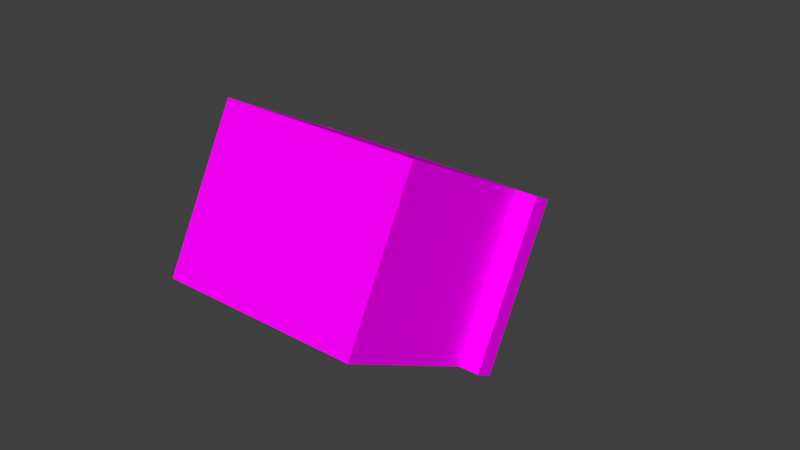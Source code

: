 # Source: body_5anim.blend  (saved by Blender 2.80.75; exported with 4.5.12 LTS)
import bpy
from mathutils import Matrix  # noqa: F401  (used for matrix-valued properties, if any)

bpy.ops.wm.read_factory_settings(use_empty=True)
scene = bpy.context.scene
scene.name = 'Scene'

# ---- collections
col_collection_1 = bpy.data.collections.new('Collection 1'); scene.collection.children.link(col_collection_1)

# ---- images (referenced by path relative to the original .blend; pixels are not part of the script)
import os
ASSET_DIR = os.environ.get("B2B_ASSET_DIR", "")  # directory of the original .blend (textures are referenced by path, not embedded)
HERE = os.path.dirname(os.path.abspath(__file__))  # packed textures are extracted next to this script under _unpacked/

def load_image(name, relpath, width, height, colorspace="sRGB"):
    """Load a texture the original file referenced (path relative to the .blend, or extracted next to this script)."""
    p = next((c for c in (os.path.join(HERE, relpath), os.path.join(ASSET_DIR, relpath)) if relpath and os.path.exists(c)), "")
    if p:
        img = bpy.data.images.load(p, check_existing=True)
        img.name = name
    else:  # same state as the original file: an image datablock whose file is absent (Cycles renders it pink)
        img = bpy.data.images.new(name, width, height)
        img.source = "FILE"
        img.filepath = "//" + (relpath or name)
    img.colorspace_settings.name = colorspace
    return img
img_avatar_arm_5_png = load_image('avatar_arm_5.png', 'avatar_arm_5.png', 1024, 1024, 'sRGB')
img_avatar_leg_4_png = load_image('avatar_leg_4.png', 'avatar_leg_4.png', 1024, 1024, 'sRGB')
img_avatar_body_5_png = load_image('avatar_body_5.png', 'avatar_body_5.png', 1024, 1024, 'sRGB')

# ---- materials (node trees are filled in below, after node groups)
mat_armmat = bpy.data.materials.new('armMat')
mat_armmat.alpha_threshold = 0.0
mat_armmat.roughness = 0.5
mat_legmat = bpy.data.materials.new('legMat')
mat_legmat.alpha_threshold = 0.0
mat_legmat.diffuse_color = (1.0, 1.0, 1.0, 1.0)
mat_legmat.roughness = 0.5
mat_base_mat = bpy.data.materials.new('base_mat')
mat_base_mat.alpha_threshold = 0.0
mat_base_mat.diffuse_color = (1.0, 1.0, 1.0, 1.0)
mat_base_mat.roughness = 0.5
mat_base_mat.specular_intensity = 0.0

# ---- material node trees
mat_armmat.use_nodes = True; mat_armmat.node_tree.nodes.clear()
_N = mat_armmat.node_tree.nodes; _L = mat_armmat.node_tree.links
n0 = _N.new('ShaderNodeOutputMaterial'); n0.name = 'Material Output'; n0.location = (300, 300)
n1 = _N.new('ShaderNodeBsdfPrincipled'); n1.name = 'Principled BSDF'; n1.location = (10, 300)
n1.width = 150
n1.subsurface_method = 'BURLEY'
n1.inputs[2].default_value = 0.0
n1.inputs[3].default_value = 1.45
n1.inputs[9].default_value = (1.0, 1.0, 1.0)
n1.inputs[27].default_value = (0.0, 0.0, 0.0, 1.0)
n1.inputs[28].default_value = 1.0
n2 = _N.new('ShaderNodeTexImage'); n2.name = 'Image Texture'; n2.location = (-180, 300)
n2.width = 140
n2.image = img_avatar_arm_5_png
_L.new(n1.outputs[0], n0.inputs[0])
_L.new(n2.outputs[0], n1.inputs[0])
n0.is_active_output = True
mat_legmat.use_nodes = True; mat_legmat.node_tree.nodes.clear()
_N = mat_legmat.node_tree.nodes; _L = mat_legmat.node_tree.links
n0 = _N.new('ShaderNodeOutputMaterial'); n0.name = 'Material Output'; n0.location = (300, 300)
n1 = _N.new('ShaderNodeBsdfPrincipled'); n1.name = 'Principled BSDF'; n1.location = (10, 300)
n1.width = 150
n1.subsurface_method = 'BURLEY'
n1.inputs[2].default_value = 0.0
n1.inputs[3].default_value = 1.45
n1.inputs[9].default_value = (1.0, 1.0, 1.0)
n1.inputs[13].default_value = 0.0
n1.inputs[27].default_value = (0.0, 0.0, 0.0, 1.0)
n1.inputs[28].default_value = 1.0
n2 = _N.new('ShaderNodeTexImage'); n2.name = 'Image Texture'; n2.location = (-180, 300)
n2.width = 140
n2.image = img_avatar_leg_4_png
_L.new(n1.outputs[0], n0.inputs[0])
_L.new(n2.outputs[0], n1.inputs[0])
n0.is_active_output = True
mat_base_mat.use_nodes = True; mat_base_mat.node_tree.nodes.clear()
_N = mat_base_mat.node_tree.nodes; _L = mat_base_mat.node_tree.links
n0 = _N.new('ShaderNodeOutputMaterial'); n0.name = 'Material Output'; n0.location = (300, 300)
n1 = _N.new('ShaderNodeBsdfPrincipled'); n1.name = 'Principled BSDF'; n1.location = (10, 300)
n1.width = 150
n1.subsurface_method = 'BURLEY'
n1.inputs[2].default_value = 0.0
n1.inputs[3].default_value = 1.45
n1.inputs[9].default_value = (1.0, 1.0, 1.0)
n1.inputs[13].default_value = 0.0
n1.inputs[27].default_value = (0.0, 0.0, 0.0, 1.0)
n1.inputs[28].default_value = 1.0
n2 = _N.new('ShaderNodeTexImage'); n2.name = 'Image Texture'; n2.location = (-180, 300)
n2.width = 140
n2.image = img_avatar_body_5_png
_L.new(n1.outputs[0], n0.inputs[0])
_L.new(n2.outputs[0], n1.inputs[0])
n0.is_active_output = True

# ---- world
world_world = bpy.data.worlds.new('World'); scene.world = world_world
world_world.color = (0.05088, 0.05088, 0.05088)
world_world.use_sun_shadow = False
world_world.sun_shadow_jitter_overblur = 0.0
world_world.cycles.sampling_method = 'MANUAL'

# ---- meshes
me_plane_007 = bpy.data.meshes.new('Plane.007')
me_plane_007.from_pydata([(-2.0, -1.0, 0.0), (0.0, -1.0, 0.0), (-2.0, 1.0, 0.0), (0.0, 1.0, 0.0), (0.0, -1.0, -8.0), (0.0, 1.0, -8.0), (-2.0, -1.0, -8.0), (-2.0, 1.0, -8.0)], [], [(0, 1, 3, 2), (3, 1, 4, 5), (5, 4, 6, 7), (2, 7, 6, 0), (3, 5, 7, 2), (0, 6, 4, 1)])
_uv = me_plane_007.uv_layers.new(name='UVMap')
_uv.uv.foreach_set('vector', [0.0, 0.8, 0.2, 0.8, 0.2, 1.0, 2.384e-08, 1.0, 0.8, 0.8, 0.6, 0.8, 0.6, 0.0, 0.8, 0.0, 1.0, 0.0, 1.0, 0.2, 0.8, 0.2, 0.8, 5.96e-08, 0.2, 0.0, 0.2, 0.8, 3.695e-07, 0.8, 0.0, 9.298e-08, 0.6, 0.0, 0.6, 0.8, 0.4, 0.8, 0.4, 4.51e-08, 0.4, 0.0, 0.4, 0.8, 0.2, 0.8, 0.2, 7.788e-08])
me_plane_007.materials.append(mat_armmat)
me_plane_007.use_remesh_preserve_volume = False
me_plane_007.use_remesh_preserve_attributes = False
me_plane_007.use_mirror_vertex_groups = False
me_plane_007.update()
me_plane_006 = bpy.data.meshes.new('Plane.006')
me_plane_006.from_pydata([(-1.0, -1.0, 0.0), (1.0, -1.0, 0.0), (-1.0, 1.0, 0.0), (1.0, 1.0, 0.0), (1.0, -1.0, -8.0), (1.0, 1.0, -8.0), (-1.0, -1.0, -8.0), (-1.0, 1.0, -8.0)], [], [(0, 1, 3, 2), (3, 1, 4, 5), (5, 4, 6, 7), (2, 7, 6, 0), (3, 5, 7, 2), (0, 6, 4, 1)])
_uv = me_plane_006.uv_layers.new(name='UVMap')
_uv.uv.foreach_set('vector', [-0.001231, 0.9993, -0.001231, 0.7993, 0.1988, 0.7993, 0.1988, 0.9993, 0.4, 8.106e-06, 0.6, -8.047e-06, 0.6, 0.8, 0.4, 0.8, 1.003, -0.0009115, 1.003, 0.1993, 0.8033, 0.1993, 0.8033, -0.0009115, 0.2, 0.0, 0.2, 0.8, 3.695e-07, 0.8, 0.0, 9.298e-08, 0.8, 0.0, 0.8, 0.8, 0.6, 0.8, 0.6, 3.616e-08, 0.4, 0.0, 0.4, 0.8, 0.2, 0.8, 0.2, 7.788e-08])
me_plane_006.materials.append(mat_armmat)
me_plane_006.use_remesh_preserve_volume = False
me_plane_006.use_remesh_preserve_attributes = False
me_plane_006.use_mirror_vertex_groups = False
me_plane_006.update()
me_plane_002 = bpy.data.meshes.new('Plane.002')
me_plane_002.from_pydata([(-2.0, -1.0, -1.0), (0.0, -1.0, -1.0), (-2.0, 1.0, -1.0), (0.0, 1.0, -1.0), (0.0, -1.0, -7.0), (0.0, 1.0, -7.0), (-2.0, -1.0, -7.0), (-2.0, 1.0, -7.0)], [], [(0, 1, 3, 2), (3, 1, 4, 5), (5, 4, 6, 7), (2, 7, 6, 0), (3, 5, 7, 2), (0, 6, 4, 1)])
_uv = me_plane_002.uv_layers.new(name='UVMap')
_uv.uv.foreach_set('vector', [0.8571, 0.2857, 1.0, 0.2857, 1.0, 0.5714, 0.8571, 0.5714, 0.2857, 1.788e-07, 0.5714, -1.788e-07, 0.5714, 1.0, 0.2857, 1.0, 1.0, 0.0, 1.0, 0.2857, 0.8571, 0.2857, 0.8571, 1.703e-08, 0.2857, 0.0, 0.2857, 1.0, 4.683e-07, 1.0, 0.0, 1.328e-07, 0.8571, 0.0, 0.8571, 1.0, 0.7143, 1.0, 0.7143, 2.157e-08, 0.7143, 0.0, 0.7143, 1.0, 0.5714, 1.0, 0.5714, 5.563e-08])
me_plane_002.materials.append(mat_legmat)
me_plane_002.use_remesh_preserve_volume = False
me_plane_002.use_remesh_preserve_attributes = False
me_plane_002.use_mirror_vertex_groups = False
me_plane_002.update()
me_plane_005 = bpy.data.meshes.new('Plane.005')
me_plane_005.from_pydata([(-1.0, -1.0, -1.0), (1.0, -1.0, -1.0), (-1.0, 1.0, -1.0), (1.0, 1.0, -1.0), (1.0, -1.0, -7.0), (1.0, 1.0, -7.0), (-1.0, -1.0, -7.0), (-1.0, 1.0, -7.0)], [], [(0, 1, 3, 2), (3, 1, 4, 5), (5, 4, 6, 7), (2, 7, 6, 0), (3, 5, 7, 2), (0, 6, 4, 1)])
_uv = me_plane_005.uv_layers.new(name='UVMap')
_uv.uv.foreach_set('vector', [0.8571, 0.2857, 1.0, 0.2857, 1.0, 0.5714, 0.8571, 0.5714, 0.2858, -1.091e-05, 0.5715, 1.091e-05, 0.5714, 1.0, 0.2857, 1.0, 1.0, 0.0, 1.0, 0.2857, 0.8571, 0.2857, 0.8571, 1.703e-08, 0.2857, 0.0, 0.2857, 1.0, 4.683e-07, 1.0, 0.0, 1.328e-07, 0.8571, 0.0, 0.8571, 1.0, 0.7143, 1.0, 0.7143, 2.157e-08, 0.7143, 0.0, 0.7143, 1.0, 0.5714, 1.0, 0.5714, 5.563e-08])
me_plane_005.materials.append(mat_legmat)
me_plane_005.use_remesh_preserve_volume = False
me_plane_005.use_remesh_preserve_attributes = False
me_plane_005.use_mirror_vertex_groups = False
me_plane_005.update()
me_plane_001 = bpy.data.meshes.new('Plane.001')
me_plane_001.from_pydata([(-0.6, -1.0, 0.0), (0.6, -1.0, 0.0), (-0.6, 1.0, 0.0), (0.6, 1.0, 0.0), (0.6, -1.0, -0.1), (0.6, 1.0, -0.1), (0.5, -1.0, -0.1), (0.5, 1.0, -0.1), (0.5, -1.0, -0.9), (0.5, 1.0, -0.9), (-0.5, -1.0, -0.9), (-0.5, 1.0, -0.9), (-0.5, -1.0, -0.1), (-0.5, 1.0, -0.1), (-0.6, -1.0, -0.1), (-0.6, 1.0, -0.1)], [], [(0, 1, 3, 2), (3, 1, 4, 5), (5, 4, 6, 7), (7, 6, 8, 9), (9, 8, 10, 11), (11, 10, 12, 13), (13, 12, 14, 15), (2, 15, 14, 0), (0, 14, 4, 1), (6, 12, 10, 8), (2, 3, 5, 15), (9, 11, 13, 7)])
_uv = me_plane_001.uv_layers.new(name='UVMap')
_uv.uv.foreach_set('vector', [0.0, 9.934e-08, 0.2778, 0.0, 0.2778, 0.6667, 1.407e-07, 0.6667, 0.9722, 0.0, 0.9722, 0.6667, 0.9444, 0.6667, 0.9444, 3.974e-08, 0.9444, 0.0, 0.9444, 0.6667, 0.9167, 0.6667, 0.9167, 3.974e-08, 0.8889, 0.0, 0.8889, 0.6667, 0.6944, 0.6667, 0.6944, 0.0, 0.5, 0.0, 0.5, 0.6667, 0.2778, 0.6667, 0.2778, 9.934e-08, 0.6944, 0.0, 0.6944, 0.6667, 0.5, 0.6667, 0.5, 1.192e-07, 0.9722, 0.6667, 0.9722, 0.0, 1.0, 0.0, 1.0, 0.6667, 0.8889, 0.0, 0.9167, 0.0, 0.9167, 0.6667, 0.8889, 0.6667, 0.4167, 1.0, 0.3889, 1.0, 0.3889, 0.6667, 0.4167, 0.6667, 0.3889, 0.6994, 0.3889, 0.9661, 0.1944, 0.9661, 0.1944, 0.6994, 0.4167, 1.0, 0.4167, 0.6667, 0.4444, 0.6667, 0.4444, 1.0, 0.6392, 0.6994, 0.6392, 0.9661, 0.4448, 0.9661, 0.4447, 0.6994])
me_plane_001.materials.append(mat_base_mat)
me_plane_001.use_remesh_preserve_volume = False
me_plane_001.use_remesh_preserve_attributes = False
me_plane_001.use_mirror_vertex_groups = False
me_plane_001.update()
arm_armature = bpy.data.armatures.new('Armature')  # bones are not reproduced

# ---- objects
ob_armature = bpy.data.objects.new('Armature', arm_armature)
ob_arm_r = bpy.data.objects.new('arm.r', me_plane_007)
ob_arm_l = bpy.data.objects.new('arm.l', me_plane_006)
ob_leg_r = bpy.data.objects.new('leg.r', me_plane_002)
ob_leg_l = bpy.data.objects.new('leg.l', me_plane_005)
ob_body = bpy.data.objects.new('body', me_plane_001)

# ---- transforms, parenting, visibility, modifiers, constraints
ob_armature.location = (0.0, 0.003755, 0.04764)
ob_armature.rotation_euler = (-0.4966, -0.0, 0.0)
ob_armature.scale = (0.03374, 0.03374, 0.03374)
ob_armature.show_in_front = True
ob_armature.lineart.crease_threshold = 0.0
ob_arm_r.parent = ob_armature
ob_arm_r.matrix_parent_inverse = Matrix(((29.64, 9.42e-07, -1.907e-06, 1.165), (-3.066e-06, -1.827e-13, -29.64, 1.607), (-9.42e-07, 29.64, 0.0, -3.704e-08), (0.0, 0.0, 0.0, 1.0)))
ob_arm_r.location = (-0.03167, 0.0, 0.08938)
ob_arm_r.scale = (0.006423, 0.006423, 0.006423)
ob_arm_r.lineart.crease_threshold = 0.0
ob_arm_l.parent = ob_armature
ob_arm_l.matrix_parent_inverse = Matrix(((29.64, 2.591e-06, 0.0, -1.195), (0.0, -3.655e-13, -29.64, 1.607), (9.42e-07, 29.64, -5.684e-14, -3.797e-08), (0.0, 0.0, 0.0, 1.0)))
ob_arm_l.location = (0.03898, 0.0, 0.08938)
ob_arm_l.scale = (0.006423, 0.006423, 0.006423)
ob_arm_l.lineart.crease_threshold = 0.0
ob_leg_r.parent = ob_armature
ob_leg_r.matrix_parent_inverse = Matrix(((29.64, 3.946e-06, 4.951e-14, 0.5711), (-8.832e-07, -2.298e-06, -29.64, 0.2947), (-1.354e-06, 29.64, 3.719e-07, -3.962e-08), (0.0, 0.0, 0.0, 1.0)))
ob_leg_r.location = (-0.0124, 0.0, 0.04442)
ob_leg_r.scale = (0.006423, 0.006423, 0.006423)
ob_leg_r.lineart.crease_threshold = 0.0
ob_leg_l.parent = ob_armature
ob_leg_l.matrix_parent_inverse = Matrix(((29.64, 1.402e-06, -8.832e-07, -0.5822), (-1.766e-06, -1.859e-07, -29.64, 0.3013), (-8.697e-07, 29.64, -5.355e-07, 1.544e-08), (0.0, 0.0, 0.0, 1.0)))
ob_leg_l.location = (0.01971, 0.0, 0.04442)
ob_leg_l.scale = (0.006423, 0.006423, 0.006423)
ob_leg_l.lineart.crease_threshold = 0.0
ob_body.parent = ob_armature
ob_body.matrix_parent_inverse = Matrix(((29.64, 0.0, 0.0, -0.0), (0.0, 0.0, 29.64, -2.496), (0.0, -29.64, 0.0, -0.0), (0.0, 0.0, 0.0, 1.0)))
ob_body.location = (0.0004422, 0.0, 0.0958)
ob_body.scale = (0.06423, 0.02569, 0.06423)
ob_body.lineart.crease_threshold = 0.0

# ---- collection membership
col_collection_1.objects.link(ob_armature)
col_collection_1.objects.link(ob_arm_r)
col_collection_1.objects.link(ob_arm_l)
col_collection_1.objects.link(ob_leg_r)
col_collection_1.objects.link(ob_leg_l)
col_collection_1.objects.link(ob_body)

# ---- scene / render settings (as saved in the file)
scene.frame_start = 1; scene.frame_end = 250; scene.frame_set(0)
scene.render.engine = 'CYCLES'
scene.render.resolution_percentage = 50
scene.render.dither_intensity = 0.0
scene.cycles.use_denoising = False
scene.cycles.samples = 128
scene.cycles.sampling_pattern = 'TABULATED_SOBOL'
scene.cycles.use_adaptive_sampling = False
scene.cycles.use_light_tree = False
scene.cycles.blur_glossy = 0.0
scene.cycles.sample_clamp_indirect = 0.0
scene.view_settings.view_transform = 'Standard'
bpy.context.view_layer.update()

# ---- added for rendering (the .blend has no active camera and no usable light): camera, sun
cam_auto = bpy.data.cameras.new('AutoCamera')
cam_auto.lens = 50.0
cam_auto.sensor_width = 36.0
cam_auto.clip_end = 1000.0
ob_auto_camera = bpy.data.objects.new('AutoCamera', cam_auto)
scene.collection.objects.link(ob_auto_camera)
ob_auto_camera.location = (0.18388, -0.211181, 0.197771)
ob_auto_camera.rotation_euler = (1.09748, -7.21219e-08, 0.694738)
scene.camera = ob_auto_camera
light_auto_sun = bpy.data.lights.new('AutoSun', 'SUN')
light_auto_sun.energy = 3.0
light_auto_sun.angle = 0.0523599
ob_auto_sun = bpy.data.objects.new('AutoSun', light_auto_sun)
scene.collection.objects.link(ob_auto_sun)
ob_auto_sun.rotation_euler = (0.872665, 0.174533, 0.523599)
bpy.context.view_layer.update()
